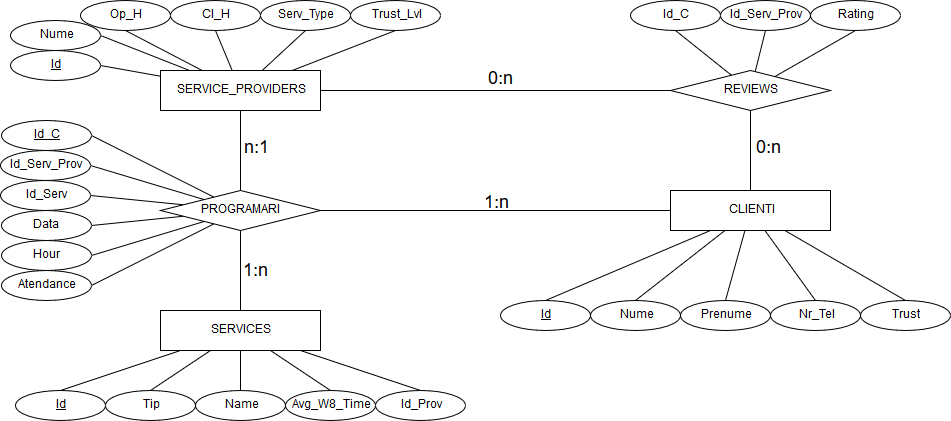

The diagram above was exported from draw.io. Its source (the exported page's mxGraphModel, read from the mxfile embedded in the PNG):
<mxGraphModel dx="1010" dy="577" grid="1" gridSize="10" guides="1" tooltips="1" connect="1" arrows="1" fold="1" page="1" pageScale="1" pageWidth="1100" pageHeight="850" background="#ffffff" math="0" shadow="0">
  <root>
    <mxCell id="0" />
    <mxCell id="1" parent="0" />
    <mxCell id="gDZdqxWHXfmgxHzfkEdU-1" value="REVIEWS" style="rhombus;whiteSpace=wrap;html=1;" vertex="1" parent="1">
      <mxGeometry x="730" y="170" width="160" height="40" as="geometry" />
    </mxCell>
    <mxCell id="gDZdqxWHXfmgxHzfkEdU-2" value="CLIENTI" style="rounded=0;whiteSpace=wrap;html=1;" vertex="1" parent="1">
      <mxGeometry x="730" y="290" width="160" height="40" as="geometry" />
    </mxCell>
    <mxCell id="gDZdqxWHXfmgxHzfkEdU-4" value="SERVICE_PROVIDERS" style="rounded=0;whiteSpace=wrap;html=1;" vertex="1" parent="1">
      <mxGeometry x="220" y="170" width="160" height="40" as="geometry" />
    </mxCell>
    <mxCell id="gDZdqxWHXfmgxHzfkEdU-5" value="SERVICES" style="rounded=0;whiteSpace=wrap;html=1;" vertex="1" parent="1">
      <mxGeometry x="220" y="410" width="160" height="40" as="geometry" />
    </mxCell>
    <mxCell id="gDZdqxWHXfmgxHzfkEdU-7" value="" style="endArrow=none;html=1;exitX=0.5;exitY=0;exitDx=0;exitDy=0;entryX=0.5;entryY=1;entryDx=0;entryDy=0;" edge="1" parent="1" source="gDZdqxWHXfmgxHzfkEdU-2" target="gDZdqxWHXfmgxHzfkEdU-1">
      <mxGeometry width="50" height="50" relative="1" as="geometry">
        <mxPoint x="410" y="220" as="sourcePoint" />
        <mxPoint x="580" y="210" as="targetPoint" />
        <Array as="points" />
      </mxGeometry>
    </mxCell>
    <mxCell id="gDZdqxWHXfmgxHzfkEdU-8" value="" style="endArrow=none;html=1;entryX=0;entryY=0.5;entryDx=0;entryDy=0;" edge="1" parent="1" source="gDZdqxWHXfmgxHzfkEdU-4" target="gDZdqxWHXfmgxHzfkEdU-1">
      <mxGeometry width="50" height="50" relative="1" as="geometry">
        <mxPoint x="220" y="560" as="sourcePoint" />
        <mxPoint x="270" y="510" as="targetPoint" />
      </mxGeometry>
    </mxCell>
    <mxCell id="gDZdqxWHXfmgxHzfkEdU-72" value="0:n" style="text;html=1;resizable=0;points=[];align=center;verticalAlign=middle;labelBackgroundColor=#ffffff;fontSize=18;" vertex="1" connectable="0" parent="gDZdqxWHXfmgxHzfkEdU-8">
      <mxGeometry x="-0.1257" relative="1" as="geometry">
        <mxPoint x="27" y="-12" as="offset" />
      </mxGeometry>
    </mxCell>
    <mxCell id="gDZdqxWHXfmgxHzfkEdU-11" value="&lt;div&gt;PROGRAMARI&lt;/div&gt;" style="rhombus;whiteSpace=wrap;html=1;" vertex="1" parent="1">
      <mxGeometry x="220" y="290" width="160" height="40" as="geometry" />
    </mxCell>
    <mxCell id="gDZdqxWHXfmgxHzfkEdU-12" value="" style="endArrow=none;html=1;entryX=0.5;entryY=1;entryDx=0;entryDy=0;exitX=0.5;exitY=0;exitDx=0;exitDy=0;" edge="1" parent="1" source="gDZdqxWHXfmgxHzfkEdU-11" target="gDZdqxWHXfmgxHzfkEdU-4">
      <mxGeometry width="50" height="50" relative="1" as="geometry">
        <mxPoint x="220" y="520" as="sourcePoint" />
        <mxPoint x="270" y="470" as="targetPoint" />
      </mxGeometry>
    </mxCell>
    <mxCell id="gDZdqxWHXfmgxHzfkEdU-13" value="" style="endArrow=none;html=1;entryX=0.5;entryY=1;entryDx=0;entryDy=0;exitX=0.5;exitY=0;exitDx=0;exitDy=0;" edge="1" parent="1" source="gDZdqxWHXfmgxHzfkEdU-5" target="gDZdqxWHXfmgxHzfkEdU-11">
      <mxGeometry width="50" height="50" relative="1" as="geometry">
        <mxPoint x="220" y="520" as="sourcePoint" />
        <mxPoint x="270" y="470" as="targetPoint" />
      </mxGeometry>
    </mxCell>
    <mxCell id="gDZdqxWHXfmgxHzfkEdU-76" value="1:n" style="text;html=1;resizable=0;points=[];align=center;verticalAlign=middle;labelBackgroundColor=#ffffff;fontSize=18;" vertex="1" connectable="0" parent="gDZdqxWHXfmgxHzfkEdU-13">
      <mxGeometry x="-0.025" y="-10" relative="1" as="geometry">
        <mxPoint x="5" y="-1" as="offset" />
      </mxGeometry>
    </mxCell>
    <mxCell id="gDZdqxWHXfmgxHzfkEdU-14" value="" style="endArrow=none;html=1;entryX=0;entryY=0.5;entryDx=0;entryDy=0;exitX=1;exitY=0.5;exitDx=0;exitDy=0;" edge="1" parent="1" source="gDZdqxWHXfmgxHzfkEdU-11" target="gDZdqxWHXfmgxHzfkEdU-2">
      <mxGeometry width="50" height="50" relative="1" as="geometry">
        <mxPoint x="220" y="520" as="sourcePoint" />
        <mxPoint x="270" y="470" as="targetPoint" />
      </mxGeometry>
    </mxCell>
    <mxCell id="gDZdqxWHXfmgxHzfkEdU-23" style="rounded=0;orthogonalLoop=1;jettySize=auto;html=1;exitX=0.5;exitY=0;exitDx=0;exitDy=0;entryX=0.25;entryY=1;entryDx=0;entryDy=0;endArrow=none;endFill=0;" edge="1" parent="1" source="gDZdqxWHXfmgxHzfkEdU-18" target="gDZdqxWHXfmgxHzfkEdU-2">
      <mxGeometry relative="1" as="geometry">
        <mxPoint x="630" y="390" as="targetPoint" />
      </mxGeometry>
    </mxCell>
    <mxCell id="gDZdqxWHXfmgxHzfkEdU-18" value="&lt;u&gt;Id&lt;/u&gt;" style="ellipse;whiteSpace=wrap;html=1;" vertex="1" parent="1">
      <mxGeometry x="560" y="400" width="90" height="30" as="geometry" />
    </mxCell>
    <mxCell id="gDZdqxWHXfmgxHzfkEdU-25" style="edgeStyle=none;rounded=0;orthogonalLoop=1;jettySize=auto;html=1;exitX=0.5;exitY=0;exitDx=0;exitDy=0;endArrow=none;endFill=0;" edge="1" parent="1" source="gDZdqxWHXfmgxHzfkEdU-19" target="gDZdqxWHXfmgxHzfkEdU-2">
      <mxGeometry relative="1" as="geometry" />
    </mxCell>
    <mxCell id="gDZdqxWHXfmgxHzfkEdU-19" value="&lt;div&gt;Nume&lt;/div&gt;" style="ellipse;whiteSpace=wrap;html=1;" vertex="1" parent="1">
      <mxGeometry x="650" y="400" width="90" height="30" as="geometry" />
    </mxCell>
    <mxCell id="gDZdqxWHXfmgxHzfkEdU-26" style="edgeStyle=none;rounded=0;orthogonalLoop=1;jettySize=auto;html=1;exitX=0.5;exitY=0;exitDx=0;exitDy=0;endArrow=none;endFill=0;" edge="1" parent="1" source="gDZdqxWHXfmgxHzfkEdU-20" target="gDZdqxWHXfmgxHzfkEdU-2">
      <mxGeometry relative="1" as="geometry" />
    </mxCell>
    <mxCell id="gDZdqxWHXfmgxHzfkEdU-20" value="Prenume" style="ellipse;whiteSpace=wrap;html=1;" vertex="1" parent="1">
      <mxGeometry x="740" y="400" width="90" height="30" as="geometry" />
    </mxCell>
    <mxCell id="gDZdqxWHXfmgxHzfkEdU-27" style="edgeStyle=none;rounded=0;orthogonalLoop=1;jettySize=auto;html=1;exitX=0.5;exitY=0;exitDx=0;exitDy=0;endArrow=none;endFill=0;" edge="1" parent="1" source="gDZdqxWHXfmgxHzfkEdU-21" target="gDZdqxWHXfmgxHzfkEdU-2">
      <mxGeometry relative="1" as="geometry" />
    </mxCell>
    <mxCell id="gDZdqxWHXfmgxHzfkEdU-21" value="Nr_Tel" style="ellipse;whiteSpace=wrap;html=1;" vertex="1" parent="1">
      <mxGeometry x="830" y="400" width="90" height="30" as="geometry" />
    </mxCell>
    <mxCell id="gDZdqxWHXfmgxHzfkEdU-28" style="edgeStyle=none;rounded=0;orthogonalLoop=1;jettySize=auto;html=1;exitX=0.5;exitY=0;exitDx=0;exitDy=0;endArrow=none;endFill=0;" edge="1" parent="1" source="gDZdqxWHXfmgxHzfkEdU-22" target="gDZdqxWHXfmgxHzfkEdU-2">
      <mxGeometry relative="1" as="geometry" />
    </mxCell>
    <mxCell id="gDZdqxWHXfmgxHzfkEdU-22" value="Trust" style="ellipse;whiteSpace=wrap;html=1;" vertex="1" parent="1">
      <mxGeometry x="920" y="400" width="90" height="30" as="geometry" />
    </mxCell>
    <mxCell id="gDZdqxWHXfmgxHzfkEdU-34" style="edgeStyle=none;rounded=0;orthogonalLoop=1;jettySize=auto;html=1;exitX=0.5;exitY=1;exitDx=0;exitDy=0;endArrow=none;endFill=0;" edge="1" parent="1" source="gDZdqxWHXfmgxHzfkEdU-30" target="gDZdqxWHXfmgxHzfkEdU-1">
      <mxGeometry relative="1" as="geometry" />
    </mxCell>
    <mxCell id="gDZdqxWHXfmgxHzfkEdU-30" value="Id_Serv_Prov" style="ellipse;whiteSpace=wrap;html=1;" vertex="1" parent="1">
      <mxGeometry x="780" y="100" width="90" height="30" as="geometry" />
    </mxCell>
    <mxCell id="gDZdqxWHXfmgxHzfkEdU-33" style="edgeStyle=none;rounded=0;orthogonalLoop=1;jettySize=auto;html=1;exitX=0.5;exitY=1;exitDx=0;exitDy=0;endArrow=none;endFill=0;" edge="1" parent="1" source="gDZdqxWHXfmgxHzfkEdU-31" target="gDZdqxWHXfmgxHzfkEdU-1">
      <mxGeometry relative="1" as="geometry" />
    </mxCell>
    <mxCell id="gDZdqxWHXfmgxHzfkEdU-31" value="Id_C" style="ellipse;whiteSpace=wrap;html=1;" vertex="1" parent="1">
      <mxGeometry x="690" y="100" width="90" height="30" as="geometry" />
    </mxCell>
    <mxCell id="gDZdqxWHXfmgxHzfkEdU-35" style="edgeStyle=none;rounded=0;orthogonalLoop=1;jettySize=auto;html=1;exitX=0.5;exitY=1;exitDx=0;exitDy=0;endArrow=none;endFill=0;" edge="1" parent="1" source="gDZdqxWHXfmgxHzfkEdU-32" target="gDZdqxWHXfmgxHzfkEdU-1">
      <mxGeometry relative="1" as="geometry" />
    </mxCell>
    <mxCell id="gDZdqxWHXfmgxHzfkEdU-32" value="Rating" style="ellipse;whiteSpace=wrap;html=1;" vertex="1" parent="1">
      <mxGeometry x="870" y="100" width="90" height="30" as="geometry" />
    </mxCell>
    <mxCell id="gDZdqxWHXfmgxHzfkEdU-42" style="edgeStyle=none;rounded=0;orthogonalLoop=1;jettySize=auto;html=1;exitX=1;exitY=0.5;exitDx=0;exitDy=0;endArrow=none;endFill=0;" edge="1" parent="1" source="gDZdqxWHXfmgxHzfkEdU-36" target="gDZdqxWHXfmgxHzfkEdU-4">
      <mxGeometry relative="1" as="geometry" />
    </mxCell>
    <mxCell id="gDZdqxWHXfmgxHzfkEdU-36" value="&lt;u&gt;Id&lt;/u&gt;" style="ellipse;whiteSpace=wrap;html=1;" vertex="1" parent="1">
      <mxGeometry x="70" y="150" width="90" height="30" as="geometry" />
    </mxCell>
    <mxCell id="gDZdqxWHXfmgxHzfkEdU-43" style="edgeStyle=none;rounded=0;orthogonalLoop=1;jettySize=auto;html=1;exitX=1;exitY=0.5;exitDx=0;exitDy=0;endArrow=none;endFill=0;" edge="1" parent="1" source="gDZdqxWHXfmgxHzfkEdU-37" target="gDZdqxWHXfmgxHzfkEdU-4">
      <mxGeometry relative="1" as="geometry" />
    </mxCell>
    <mxCell id="gDZdqxWHXfmgxHzfkEdU-37" value="Nume" style="ellipse;whiteSpace=wrap;html=1;" vertex="1" parent="1">
      <mxGeometry x="70" y="120" width="90" height="30" as="geometry" />
    </mxCell>
    <mxCell id="gDZdqxWHXfmgxHzfkEdU-47" style="edgeStyle=none;rounded=0;orthogonalLoop=1;jettySize=auto;html=1;exitX=0.5;exitY=1;exitDx=0;exitDy=0;endArrow=none;endFill=0;" edge="1" parent="1" source="gDZdqxWHXfmgxHzfkEdU-38" target="gDZdqxWHXfmgxHzfkEdU-4">
      <mxGeometry relative="1" as="geometry" />
    </mxCell>
    <mxCell id="gDZdqxWHXfmgxHzfkEdU-38" value="Trust_Lvl" style="ellipse;whiteSpace=wrap;html=1;" vertex="1" parent="1">
      <mxGeometry x="410" y="100" width="90" height="30" as="geometry" />
    </mxCell>
    <mxCell id="gDZdqxWHXfmgxHzfkEdU-46" style="edgeStyle=none;rounded=0;orthogonalLoop=1;jettySize=auto;html=1;exitX=0.5;exitY=1;exitDx=0;exitDy=0;endArrow=none;endFill=0;" edge="1" parent="1" source="gDZdqxWHXfmgxHzfkEdU-39" target="gDZdqxWHXfmgxHzfkEdU-4">
      <mxGeometry relative="1" as="geometry" />
    </mxCell>
    <mxCell id="gDZdqxWHXfmgxHzfkEdU-39" value="Serv_Type" style="ellipse;whiteSpace=wrap;html=1;" vertex="1" parent="1">
      <mxGeometry x="320" y="100" width="90" height="30" as="geometry" />
    </mxCell>
    <mxCell id="gDZdqxWHXfmgxHzfkEdU-45" style="edgeStyle=none;rounded=0;orthogonalLoop=1;jettySize=auto;html=1;exitX=0.5;exitY=1;exitDx=0;exitDy=0;endArrow=none;endFill=0;" edge="1" parent="1" source="gDZdqxWHXfmgxHzfkEdU-40" target="gDZdqxWHXfmgxHzfkEdU-4">
      <mxGeometry relative="1" as="geometry" />
    </mxCell>
    <mxCell id="gDZdqxWHXfmgxHzfkEdU-40" value="Cl_H" style="ellipse;whiteSpace=wrap;html=1;" vertex="1" parent="1">
      <mxGeometry x="230" y="100" width="90" height="30" as="geometry" />
    </mxCell>
    <mxCell id="gDZdqxWHXfmgxHzfkEdU-44" style="edgeStyle=none;rounded=0;orthogonalLoop=1;jettySize=auto;html=1;exitX=0.5;exitY=1;exitDx=0;exitDy=0;endArrow=none;endFill=0;" edge="1" parent="1" source="gDZdqxWHXfmgxHzfkEdU-41" target="gDZdqxWHXfmgxHzfkEdU-4">
      <mxGeometry relative="1" as="geometry" />
    </mxCell>
    <mxCell id="gDZdqxWHXfmgxHzfkEdU-41" value="Op_H" style="ellipse;whiteSpace=wrap;html=1;" vertex="1" parent="1">
      <mxGeometry x="140" y="100" width="90" height="30" as="geometry" />
    </mxCell>
    <mxCell id="gDZdqxWHXfmgxHzfkEdU-55" style="edgeStyle=none;rounded=0;orthogonalLoop=1;jettySize=auto;html=1;exitX=0.5;exitY=0;exitDx=0;exitDy=0;endArrow=none;endFill=0;" edge="1" parent="1" source="gDZdqxWHXfmgxHzfkEdU-48" target="gDZdqxWHXfmgxHzfkEdU-5">
      <mxGeometry relative="1" as="geometry" />
    </mxCell>
    <mxCell id="gDZdqxWHXfmgxHzfkEdU-48" value="Tip" style="ellipse;whiteSpace=wrap;html=1;" vertex="1" parent="1">
      <mxGeometry x="165" y="490" width="90" height="30" as="geometry" />
    </mxCell>
    <mxCell id="gDZdqxWHXfmgxHzfkEdU-56" style="edgeStyle=none;rounded=0;orthogonalLoop=1;jettySize=auto;html=1;exitX=0.5;exitY=0;exitDx=0;exitDy=0;endArrow=none;endFill=0;" edge="1" parent="1" source="gDZdqxWHXfmgxHzfkEdU-50" target="gDZdqxWHXfmgxHzfkEdU-5">
      <mxGeometry relative="1" as="geometry" />
    </mxCell>
    <mxCell id="gDZdqxWHXfmgxHzfkEdU-50" value="Name" style="ellipse;whiteSpace=wrap;html=1;" vertex="1" parent="1">
      <mxGeometry x="255" y="490" width="90" height="30" as="geometry" />
    </mxCell>
    <mxCell id="gDZdqxWHXfmgxHzfkEdU-54" style="edgeStyle=none;rounded=0;orthogonalLoop=1;jettySize=auto;html=1;exitX=0.5;exitY=0;exitDx=0;exitDy=0;endArrow=none;endFill=0;" edge="1" parent="1" source="gDZdqxWHXfmgxHzfkEdU-51" target="gDZdqxWHXfmgxHzfkEdU-5">
      <mxGeometry relative="1" as="geometry" />
    </mxCell>
    <mxCell id="gDZdqxWHXfmgxHzfkEdU-51" value="&lt;u&gt;Id&lt;/u&gt;" style="ellipse;whiteSpace=wrap;html=1;" vertex="1" parent="1">
      <mxGeometry x="75" y="490" width="90" height="30" as="geometry" />
    </mxCell>
    <mxCell id="gDZdqxWHXfmgxHzfkEdU-58" style="edgeStyle=none;rounded=0;orthogonalLoop=1;jettySize=auto;html=1;exitX=0.5;exitY=0;exitDx=0;exitDy=0;endArrow=none;endFill=0;" edge="1" parent="1" source="gDZdqxWHXfmgxHzfkEdU-52" target="gDZdqxWHXfmgxHzfkEdU-5">
      <mxGeometry relative="1" as="geometry" />
    </mxCell>
    <mxCell id="gDZdqxWHXfmgxHzfkEdU-52" value="&lt;div&gt;Id_Prov&lt;/div&gt;" style="ellipse;whiteSpace=wrap;html=1;" vertex="1" parent="1">
      <mxGeometry x="435" y="490" width="90" height="30" as="geometry" />
    </mxCell>
    <mxCell id="gDZdqxWHXfmgxHzfkEdU-57" style="edgeStyle=none;rounded=0;orthogonalLoop=1;jettySize=auto;html=1;exitX=0.5;exitY=0;exitDx=0;exitDy=0;endArrow=none;endFill=0;" edge="1" parent="1" source="gDZdqxWHXfmgxHzfkEdU-53" target="gDZdqxWHXfmgxHzfkEdU-5">
      <mxGeometry relative="1" as="geometry" />
    </mxCell>
    <mxCell id="gDZdqxWHXfmgxHzfkEdU-53" value="Avg_W8_Time" style="ellipse;whiteSpace=wrap;html=1;" vertex="1" parent="1">
      <mxGeometry x="345" y="490" width="90" height="30" as="geometry" />
    </mxCell>
    <mxCell id="gDZdqxWHXfmgxHzfkEdU-66" style="edgeStyle=none;rounded=0;orthogonalLoop=1;jettySize=auto;html=1;exitX=1;exitY=0.5;exitDx=0;exitDy=0;endArrow=none;endFill=0;" edge="1" parent="1" source="gDZdqxWHXfmgxHzfkEdU-60" target="gDZdqxWHXfmgxHzfkEdU-11">
      <mxGeometry relative="1" as="geometry" />
    </mxCell>
    <mxCell id="gDZdqxWHXfmgxHzfkEdU-60" value="&lt;u&gt;Id_C&lt;/u&gt;" style="ellipse;whiteSpace=wrap;html=1;" vertex="1" parent="1">
      <mxGeometry x="60.5" y="220" width="90" height="30" as="geometry" />
    </mxCell>
    <mxCell id="gDZdqxWHXfmgxHzfkEdU-67" style="edgeStyle=none;rounded=0;orthogonalLoop=1;jettySize=auto;html=1;exitX=1;exitY=0.5;exitDx=0;exitDy=0;endArrow=none;endFill=0;" edge="1" parent="1" source="gDZdqxWHXfmgxHzfkEdU-61" target="gDZdqxWHXfmgxHzfkEdU-11">
      <mxGeometry relative="1" as="geometry" />
    </mxCell>
    <mxCell id="gDZdqxWHXfmgxHzfkEdU-61" value="Id_Serv_Prov" style="ellipse;whiteSpace=wrap;html=1;" vertex="1" parent="1">
      <mxGeometry x="60" y="250" width="90" height="30" as="geometry" />
    </mxCell>
    <mxCell id="gDZdqxWHXfmgxHzfkEdU-70" style="edgeStyle=none;rounded=0;orthogonalLoop=1;jettySize=auto;html=1;exitX=1;exitY=0.5;exitDx=0;exitDy=0;endArrow=none;endFill=0;" edge="1" parent="1" source="gDZdqxWHXfmgxHzfkEdU-62" target="gDZdqxWHXfmgxHzfkEdU-11">
      <mxGeometry relative="1" as="geometry" />
    </mxCell>
    <mxCell id="gDZdqxWHXfmgxHzfkEdU-62" value="Hour" style="ellipse;whiteSpace=wrap;html=1;" vertex="1" parent="1">
      <mxGeometry x="60.5" y="340" width="90" height="30" as="geometry" />
    </mxCell>
    <mxCell id="gDZdqxWHXfmgxHzfkEdU-69" style="edgeStyle=none;rounded=0;orthogonalLoop=1;jettySize=auto;html=1;exitX=1;exitY=0.5;exitDx=0;exitDy=0;endArrow=none;endFill=0;" edge="1" parent="1" source="gDZdqxWHXfmgxHzfkEdU-63" target="gDZdqxWHXfmgxHzfkEdU-11">
      <mxGeometry relative="1" as="geometry" />
    </mxCell>
    <mxCell id="gDZdqxWHXfmgxHzfkEdU-63" value="Data" style="ellipse;whiteSpace=wrap;html=1;" vertex="1" parent="1">
      <mxGeometry x="60.5" y="310" width="90" height="30" as="geometry" />
    </mxCell>
    <mxCell id="gDZdqxWHXfmgxHzfkEdU-68" style="edgeStyle=none;rounded=0;orthogonalLoop=1;jettySize=auto;html=1;exitX=1;exitY=0.5;exitDx=0;exitDy=0;endArrow=none;endFill=0;" edge="1" parent="1" source="gDZdqxWHXfmgxHzfkEdU-64" target="gDZdqxWHXfmgxHzfkEdU-11">
      <mxGeometry relative="1" as="geometry" />
    </mxCell>
    <mxCell id="gDZdqxWHXfmgxHzfkEdU-64" value="Id_Serv" style="ellipse;whiteSpace=wrap;html=1;" vertex="1" parent="1">
      <mxGeometry x="60" y="280" width="90" height="30" as="geometry" />
    </mxCell>
    <mxCell id="gDZdqxWHXfmgxHzfkEdU-71" style="edgeStyle=none;rounded=0;orthogonalLoop=1;jettySize=auto;html=1;exitX=1;exitY=0.5;exitDx=0;exitDy=0;endArrow=none;endFill=0;" edge="1" parent="1" source="gDZdqxWHXfmgxHzfkEdU-65" target="gDZdqxWHXfmgxHzfkEdU-11">
      <mxGeometry relative="1" as="geometry" />
    </mxCell>
    <mxCell id="gDZdqxWHXfmgxHzfkEdU-65" value="Atendance" style="ellipse;whiteSpace=wrap;html=1;" vertex="1" parent="1">
      <mxGeometry x="60.5" y="370" width="90" height="30" as="geometry" />
    </mxCell>
    <mxCell id="gDZdqxWHXfmgxHzfkEdU-74" value="0:n" style="text;html=1;resizable=0;points=[];autosize=1;align=left;verticalAlign=top;spacingTop=-4;fontSize=18;" vertex="1" parent="1">
      <mxGeometry x="814" y="235" width="40" height="20" as="geometry" />
    </mxCell>
    <mxCell id="gDZdqxWHXfmgxHzfkEdU-75" value="1:n" style="text;html=1;resizable=0;points=[];autosize=1;align=left;verticalAlign=top;spacingTop=-4;fontSize=18;" vertex="1" parent="1">
      <mxGeometry x="542" y="290" width="40" height="20" as="geometry" />
    </mxCell>
    <mxCell id="gDZdqxWHXfmgxHzfkEdU-77" value="n:1" style="text;html=1;resizable=0;points=[];autosize=1;align=left;verticalAlign=top;spacingTop=-4;fontSize=18;" vertex="1" parent="1">
      <mxGeometry x="302" y="235" width="40" height="20" as="geometry" />
    </mxCell>
  </root>
</mxGraphModel>